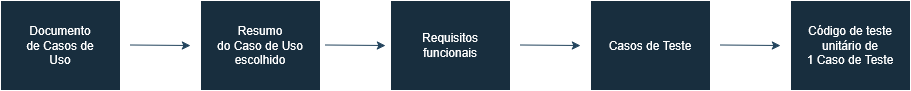

The diagram above was exported from draw.io. Its source (the exported page's mxGraphModel, read from the mxfile embedded in the PNG):
<mxGraphModel dx="1426" dy="827" grid="1" gridSize="10" guides="1" tooltips="1" connect="1" arrows="1" fold="1" page="1" pageScale="1" pageWidth="850" pageHeight="1100" background="#ffffff" math="0" shadow="0">
  <root>
    <mxCell id="0" />
    <mxCell id="1" parent="0" />
    <mxCell id="1Y07dRdYHF7mcVl80l_V-1" value="&lt;div&gt;Documento&lt;/div&gt;&lt;div&gt;de Casos de&lt;/div&gt;&lt;div&gt;Uso&lt;/div&gt;" style="rounded=0;whiteSpace=wrap;html=1;labelBackgroundColor=none;fillColor=#182E3E;strokeColor=#FFFFFF;fontColor=#FFFFFF;" parent="1" vertex="1">
      <mxGeometry x="40" y="350" width="120" height="90" as="geometry" />
    </mxCell>
    <mxCell id="1Y07dRdYHF7mcVl80l_V-3" value="&lt;div&gt;Resumo&lt;/div&gt;&lt;div&gt;do Caso de Uso&lt;/div&gt;&lt;div&gt;escolhido&lt;/div&gt;" style="rounded=0;whiteSpace=wrap;html=1;labelBackgroundColor=none;fillColor=#182E3E;strokeColor=#FFFFFF;fontColor=#FFFFFF;" parent="1" vertex="1">
      <mxGeometry x="240" y="350" width="120" height="90" as="geometry" />
    </mxCell>
    <mxCell id="1Y07dRdYHF7mcVl80l_V-4" value="&lt;div&gt;Requisitos&lt;/div&gt;&lt;div&gt;funcionais&lt;/div&gt;" style="rounded=0;whiteSpace=wrap;html=1;labelBackgroundColor=none;fillColor=#182E3E;strokeColor=#FFFFFF;fontColor=#FFFFFF;" parent="1" vertex="1">
      <mxGeometry x="430" y="350" width="120" height="90" as="geometry" />
    </mxCell>
    <mxCell id="1Y07dRdYHF7mcVl80l_V-5" value="Casos de Teste" style="rounded=0;whiteSpace=wrap;html=1;labelBackgroundColor=none;fillColor=#182E3E;strokeColor=#FFFFFF;fontColor=#FFFFFF;" parent="1" vertex="1">
      <mxGeometry x="630" y="350" width="120" height="90" as="geometry" />
    </mxCell>
    <mxCell id="1Y07dRdYHF7mcVl80l_V-6" value="&lt;div&gt;Código de teste&lt;/div&gt;&lt;div&gt;unitário de&lt;/div&gt;&lt;div&gt;1 Caso de Teste&lt;/div&gt;" style="rounded=0;whiteSpace=wrap;html=1;labelBackgroundColor=none;fillColor=#182E3E;strokeColor=#FFFFFF;fontColor=#FFFFFF;" parent="1" vertex="1">
      <mxGeometry x="830" y="350" width="120" height="90" as="geometry" />
    </mxCell>
    <mxCell id="1Y07dRdYHF7mcVl80l_V-8" value="" style="endArrow=classic;html=1;rounded=0;labelBackgroundColor=none;fontColor=default;strokeColor=#23445D;" parent="1" edge="1">
      <mxGeometry width="50" height="50" relative="1" as="geometry">
        <mxPoint x="170" y="394.5" as="sourcePoint" />
        <mxPoint x="230" y="395" as="targetPoint" />
      </mxGeometry>
    </mxCell>
    <mxCell id="1Y07dRdYHF7mcVl80l_V-9" value="" style="endArrow=classic;html=1;rounded=0;labelBackgroundColor=none;fontColor=default;strokeColor=#23445D;" parent="1" edge="1">
      <mxGeometry width="50" height="50" relative="1" as="geometry">
        <mxPoint x="365" y="394.5" as="sourcePoint" />
        <mxPoint x="425" y="395" as="targetPoint" />
      </mxGeometry>
    </mxCell>
    <mxCell id="1Y07dRdYHF7mcVl80l_V-10" value="" style="endArrow=classic;html=1;rounded=0;labelBackgroundColor=none;fontColor=default;strokeColor=#23445D;" parent="1" edge="1">
      <mxGeometry width="50" height="50" relative="1" as="geometry">
        <mxPoint x="560" y="394.5" as="sourcePoint" />
        <mxPoint x="620" y="395" as="targetPoint" />
      </mxGeometry>
    </mxCell>
    <mxCell id="1Y07dRdYHF7mcVl80l_V-11" value="" style="endArrow=classic;html=1;rounded=0;labelBackgroundColor=none;fontColor=default;strokeColor=#23445D;" parent="1" edge="1">
      <mxGeometry width="50" height="50" relative="1" as="geometry">
        <mxPoint x="760" y="394.5" as="sourcePoint" />
        <mxPoint x="820" y="395" as="targetPoint" />
      </mxGeometry>
    </mxCell>
  </root>
</mxGraphModel>